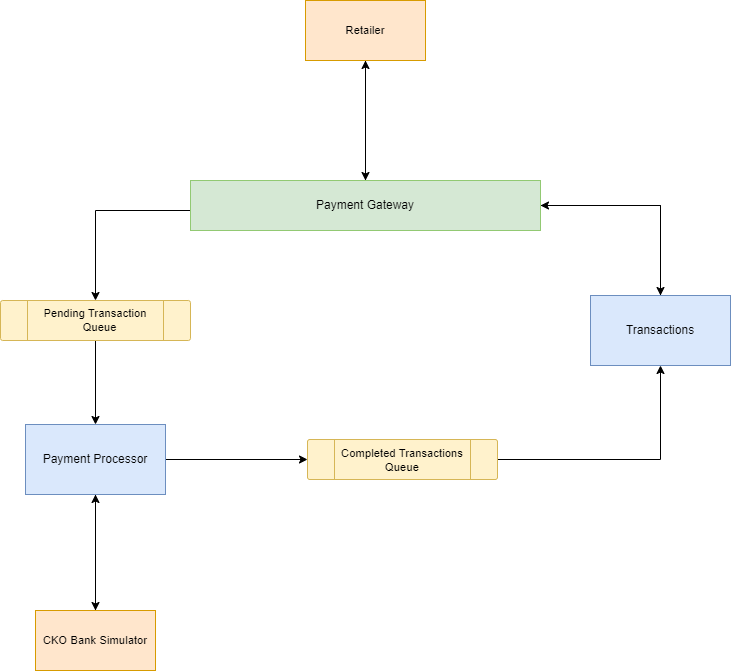

The diagram above was exported from draw.io. Its source (the exported page's mxGraphModel, read from the mxfile embedded in the PNG):
<mxGraphModel dx="2062" dy="1898" grid="1" gridSize="10" guides="1" tooltips="1" connect="1" arrows="1" fold="1" page="1" pageScale="1" pageWidth="827" pageHeight="1169" math="0" shadow="0">
  <root>
    <mxCell id="0" />
    <mxCell id="1" parent="0" />
    <mxCell id="n_412CQjRqc6FNkWEtDj-12" style="edgeStyle=orthogonalEdgeStyle;rounded=0;orthogonalLoop=1;jettySize=auto;html=1;entryX=0.5;entryY=0;entryDx=0;entryDy=0;fontSize=11.3;" edge="1" parent="1" source="n_412CQjRqc6FNkWEtDj-1" target="n_412CQjRqc6FNkWEtDj-2">
      <mxGeometry relative="1" as="geometry">
        <Array as="points">
          <mxPoint x="135" y="160" />
        </Array>
      </mxGeometry>
    </mxCell>
    <mxCell id="n_412CQjRqc6FNkWEtDj-24" style="edgeStyle=orthogonalEdgeStyle;rounded=0;orthogonalLoop=1;jettySize=auto;html=1;entryX=0.5;entryY=0;entryDx=0;entryDy=0;fontSize=11.3;" edge="1" parent="1" source="n_412CQjRqc6FNkWEtDj-1" target="n_412CQjRqc6FNkWEtDj-11">
      <mxGeometry relative="1" as="geometry" />
    </mxCell>
    <mxCell id="n_412CQjRqc6FNkWEtDj-40" style="edgeStyle=orthogonalEdgeStyle;rounded=0;orthogonalLoop=1;jettySize=auto;html=1;entryX=0.5;entryY=1;entryDx=0;entryDy=0;fontSize=11.3;" edge="1" parent="1" source="n_412CQjRqc6FNkWEtDj-1" target="n_412CQjRqc6FNkWEtDj-37">
      <mxGeometry relative="1" as="geometry" />
    </mxCell>
    <mxCell id="n_412CQjRqc6FNkWEtDj-1" value="Payment Gateway" style="rounded=0;whiteSpace=wrap;html=1;fillColor=#d5e8d4;strokeColor=#92C973;" vertex="1" parent="1">
      <mxGeometry x="230" y="130" width="350" height="50" as="geometry" />
    </mxCell>
    <mxCell id="n_412CQjRqc6FNkWEtDj-13" style="edgeStyle=orthogonalEdgeStyle;rounded=0;orthogonalLoop=1;jettySize=auto;html=1;entryX=0.5;entryY=0;entryDx=0;entryDy=0;fontSize=11.3;" edge="1" parent="1" source="n_412CQjRqc6FNkWEtDj-2" target="n_412CQjRqc6FNkWEtDj-6">
      <mxGeometry relative="1" as="geometry" />
    </mxCell>
    <mxCell id="n_412CQjRqc6FNkWEtDj-2" value="" style="verticalLabelPosition=bottom;verticalAlign=top;html=1;shape=process;whiteSpace=wrap;rounded=1;size=0.14;arcSize=6;fillColor=#fff2cc;strokeColor=#d6b656;" vertex="1" parent="1">
      <mxGeometry x="40" y="250" width="190" height="40" as="geometry" />
    </mxCell>
    <mxCell id="n_412CQjRqc6FNkWEtDj-3" value="Pending Transaction&#10;   Queue" style="text;strokeColor=none;fillColor=none;spacingLeft=4;spacingRight=4;overflow=hidden;rotatable=0;points=[[0,0.5],[1,0.5]];portConstraint=eastwest;fontSize=11.3;align=center;" vertex="1" parent="1">
      <mxGeometry x="80" y="250" width="110" height="40" as="geometry" />
    </mxCell>
    <mxCell id="n_412CQjRqc6FNkWEtDj-32" style="edgeStyle=orthogonalEdgeStyle;rounded=0;orthogonalLoop=1;jettySize=auto;html=1;entryX=0.5;entryY=0;entryDx=0;entryDy=0;fontSize=11.3;" edge="1" parent="1" source="n_412CQjRqc6FNkWEtDj-6" target="n_412CQjRqc6FNkWEtDj-26">
      <mxGeometry relative="1" as="geometry" />
    </mxCell>
    <mxCell id="n_412CQjRqc6FNkWEtDj-36" style="edgeStyle=orthogonalEdgeStyle;rounded=0;orthogonalLoop=1;jettySize=auto;html=1;fontSize=11.3;" edge="1" parent="1" source="n_412CQjRqc6FNkWEtDj-6" target="n_412CQjRqc6FNkWEtDj-8">
      <mxGeometry relative="1" as="geometry" />
    </mxCell>
    <mxCell id="n_412CQjRqc6FNkWEtDj-6" value="Payment Processor" style="rounded=0;whiteSpace=wrap;html=1;fillColor=#dae8fc;strokeColor=#6c8ebf;" vertex="1" parent="1">
      <mxGeometry x="65" y="374" width="140" height="70" as="geometry" />
    </mxCell>
    <mxCell id="n_412CQjRqc6FNkWEtDj-16" style="edgeStyle=orthogonalEdgeStyle;rounded=0;orthogonalLoop=1;jettySize=auto;html=1;entryX=0.5;entryY=1;entryDx=0;entryDy=0;fontSize=11.3;" edge="1" parent="1" source="n_412CQjRqc6FNkWEtDj-8" target="n_412CQjRqc6FNkWEtDj-11">
      <mxGeometry relative="1" as="geometry" />
    </mxCell>
    <mxCell id="n_412CQjRqc6FNkWEtDj-8" value="" style="verticalLabelPosition=bottom;verticalAlign=top;html=1;shape=process;whiteSpace=wrap;rounded=1;size=0.14;arcSize=6;fillColor=#fff2cc;strokeColor=#d6b656;" vertex="1" parent="1">
      <mxGeometry x="347" y="389" width="190" height="40" as="geometry" />
    </mxCell>
    <mxCell id="n_412CQjRqc6FNkWEtDj-9" value="Completed Transactions&#10;Queue" style="text;strokeColor=none;fillColor=none;spacingLeft=4;spacingRight=4;overflow=hidden;rotatable=0;points=[[0,0.5],[1,0.5]];portConstraint=eastwest;fontSize=11.3;align=center;" vertex="1" parent="1">
      <mxGeometry x="374.5" y="390" width="135" height="30" as="geometry" />
    </mxCell>
    <mxCell id="n_412CQjRqc6FNkWEtDj-25" style="edgeStyle=orthogonalEdgeStyle;rounded=0;orthogonalLoop=1;jettySize=auto;html=1;entryX=1;entryY=0.5;entryDx=0;entryDy=0;fontSize=11.3;" edge="1" parent="1" source="n_412CQjRqc6FNkWEtDj-11" target="n_412CQjRqc6FNkWEtDj-1">
      <mxGeometry relative="1" as="geometry">
        <Array as="points">
          <mxPoint x="700" y="155" />
        </Array>
      </mxGeometry>
    </mxCell>
    <mxCell id="n_412CQjRqc6FNkWEtDj-11" value="Transactions" style="rounded=0;whiteSpace=wrap;html=1;fillColor=#dae8fc;strokeColor=#6c8ebf;" vertex="1" parent="1">
      <mxGeometry x="630" y="245" width="140" height="70" as="geometry" />
    </mxCell>
    <mxCell id="n_412CQjRqc6FNkWEtDj-27" style="edgeStyle=orthogonalEdgeStyle;rounded=0;orthogonalLoop=1;jettySize=auto;html=1;entryX=0.5;entryY=1;entryDx=0;entryDy=0;fontSize=11.3;" edge="1" parent="1" source="n_412CQjRqc6FNkWEtDj-26" target="n_412CQjRqc6FNkWEtDj-6">
      <mxGeometry relative="1" as="geometry" />
    </mxCell>
    <mxCell id="n_412CQjRqc6FNkWEtDj-26" value="CKO Bank Simulator" style="rounded=0;whiteSpace=wrap;html=1;fontSize=11.3;fillColor=#ffe6cc;strokeColor=#d79b00;" vertex="1" parent="1">
      <mxGeometry x="75" y="560" width="120" height="60" as="geometry" />
    </mxCell>
    <mxCell id="n_412CQjRqc6FNkWEtDj-39" style="edgeStyle=orthogonalEdgeStyle;rounded=0;orthogonalLoop=1;jettySize=auto;html=1;entryX=0.5;entryY=0;entryDx=0;entryDy=0;fontSize=11.3;" edge="1" parent="1" source="n_412CQjRqc6FNkWEtDj-37" target="n_412CQjRqc6FNkWEtDj-1">
      <mxGeometry relative="1" as="geometry" />
    </mxCell>
    <mxCell id="n_412CQjRqc6FNkWEtDj-37" value="Retailer" style="rounded=0;whiteSpace=wrap;html=1;fontSize=11.3;fillColor=#ffe6cc;strokeColor=#d79b00;" vertex="1" parent="1">
      <mxGeometry x="345" y="-50" width="120" height="60" as="geometry" />
    </mxCell>
  </root>
</mxGraphModel>